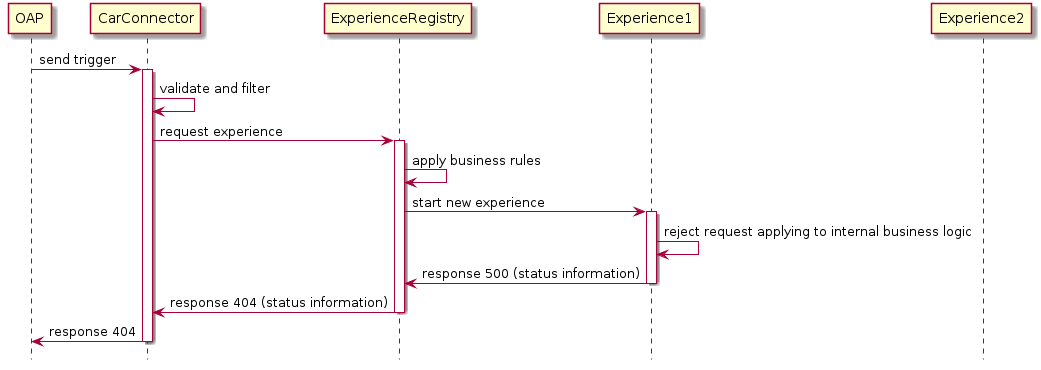

The diagram above was rendered by PlantUML. Its source (embedded in the PNG):
@startuml

 

participant OAP order 1
participant CarConnector order 1
participant ExperienceRegistry order 91
participant Experience1 order 92
participant Experience2 order 93


hide footbox

OAP -> CarConnector: send trigger


activate CarConnector


CarConnector -> CarConnector: validate and filter

CarConnector -> ExperienceRegistry: request experience
activate ExperienceRegistry
ExperienceRegistry -> ExperienceRegistry: apply business rules

ExperienceRegistry -> Experience1: start new experience

activate Experience1
Experience1 -> Experience1: reject request applying to internal business logic
Experience1 -> ExperienceRegistry: response 500 (status information)


deactivate Experience1

ExperienceRegistry -> CarConnector: response 404 (status information)
deactivate ExperienceRegistry


CarConnector -> OAP: response 404

deactivate CarConnector

@enduml